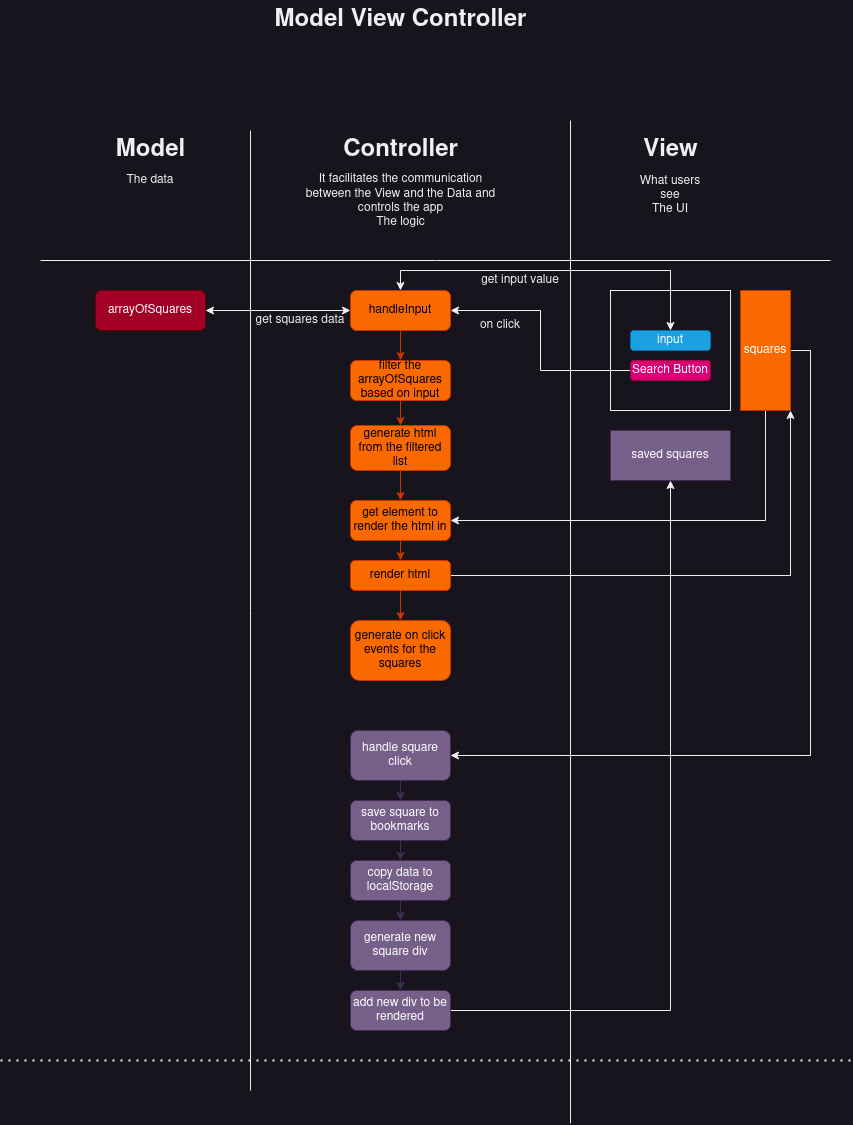

The diagram above was exported from draw.io. Its source (the exported page's mxGraphModel, read from the mxfile embedded in the PNG):
<mxGraphModel dx="781" dy="768" grid="1" gridSize="10" guides="1" tooltips="1" connect="1" arrows="1" fold="1" page="1" pageScale="1" pageWidth="850" pageHeight="1100" math="0" shadow="0">
  <root>
    <mxCell id="0" />
    <mxCell id="1" parent="0" />
    <mxCell id="cBDYBk-UNutECy794ylI-1" value="Model" style="text;strokeColor=none;fillColor=none;html=1;fontSize=24;fontStyle=1;verticalAlign=middle;align=center;" vertex="1" parent="1">
      <mxGeometry x="100" y="280" width="100" height="40" as="geometry" />
    </mxCell>
    <mxCell id="cBDYBk-UNutECy794ylI-2" value="Controller" style="text;strokeColor=none;fillColor=none;html=1;fontSize=24;fontStyle=1;verticalAlign=middle;align=center;" vertex="1" parent="1">
      <mxGeometry x="350" y="280" width="100" height="40" as="geometry" />
    </mxCell>
    <mxCell id="cBDYBk-UNutECy794ylI-3" value="View" style="text;strokeColor=none;fillColor=none;html=1;fontSize=24;fontStyle=1;verticalAlign=middle;align=center;" vertex="1" parent="1">
      <mxGeometry x="620" y="280" width="100" height="40" as="geometry" />
    </mxCell>
    <UserObject label="The data" placeholders="1" name="Variable" id="cBDYBk-UNutECy794ylI-4">
      <mxCell style="text;html=1;strokeColor=none;fillColor=none;align=center;verticalAlign=middle;whiteSpace=wrap;overflow=hidden;" vertex="1" parent="1">
        <mxGeometry x="110" y="320" width="80" height="20" as="geometry" />
      </mxCell>
    </UserObject>
    <mxCell id="cBDYBk-UNutECy794ylI-5" value="Model View Controller" style="text;strokeColor=none;fillColor=none;html=1;fontSize=24;fontStyle=1;verticalAlign=middle;align=center;" vertex="1" parent="1">
      <mxGeometry x="350" y="150" width="100" height="40" as="geometry" />
    </mxCell>
    <UserObject label="What users see&lt;br&gt;The UI" placeholders="1" name="Variable" id="cBDYBk-UNutECy794ylI-7">
      <mxCell style="text;html=1;strokeColor=none;fillColor=none;align=center;verticalAlign=middle;whiteSpace=wrap;overflow=hidden;" vertex="1" parent="1">
        <mxGeometry x="630" y="320" width="80" height="50" as="geometry" />
      </mxCell>
    </UserObject>
    <UserObject label="It facilitates the communication between the View and the Data and controls the app&lt;br&gt;The logic" placeholders="1" name="Variable" id="cBDYBk-UNutECy794ylI-9">
      <mxCell style="text;html=1;strokeColor=none;fillColor=none;align=center;verticalAlign=middle;whiteSpace=wrap;overflow=hidden;" vertex="1" parent="1">
        <mxGeometry x="302.5" y="320" width="195" height="60" as="geometry" />
      </mxCell>
    </UserObject>
    <mxCell id="cBDYBk-UNutECy794ylI-10" value="" style="endArrow=none;html=1;rounded=0;" edge="1" parent="1">
      <mxGeometry width="50" height="50" relative="1" as="geometry">
        <mxPoint x="40" y="410" as="sourcePoint" />
        <mxPoint x="830" y="410" as="targetPoint" />
      </mxGeometry>
    </mxCell>
    <mxCell id="cBDYBk-UNutECy794ylI-11" value="" style="endArrow=none;html=1;rounded=0;" edge="1" parent="1">
      <mxGeometry width="50" height="50" relative="1" as="geometry">
        <mxPoint x="250" y="1240" as="sourcePoint" />
        <mxPoint x="250" y="280" as="targetPoint" />
      </mxGeometry>
    </mxCell>
    <mxCell id="cBDYBk-UNutECy794ylI-12" value="" style="endArrow=none;html=1;rounded=0;" edge="1" parent="1">
      <mxGeometry width="50" height="50" relative="1" as="geometry">
        <mxPoint x="570" y="1272.857142857143" as="sourcePoint" />
        <mxPoint x="570" y="270" as="targetPoint" />
      </mxGeometry>
    </mxCell>
    <mxCell id="cBDYBk-UNutECy794ylI-14" value="" style="rounded=0;whiteSpace=wrap;html=1;" vertex="1" parent="1">
      <mxGeometry x="610" y="440" width="120" height="120" as="geometry" />
    </mxCell>
    <mxCell id="cBDYBk-UNutECy794ylI-15" value="input" style="rounded=1;whiteSpace=wrap;html=1;fillColor=#1ba1e2;fontColor=#ffffff;strokeColor=#006EAF;" vertex="1" parent="1">
      <mxGeometry x="630" y="480" width="80" height="20" as="geometry" />
    </mxCell>
    <mxCell id="cBDYBk-UNutECy794ylI-21" style="edgeStyle=orthogonalEdgeStyle;rounded=0;orthogonalLoop=1;jettySize=auto;html=1;exitX=0;exitY=0.5;exitDx=0;exitDy=0;entryX=1;entryY=0.5;entryDx=0;entryDy=0;" edge="1" parent="1" source="cBDYBk-UNutECy794ylI-16" target="cBDYBk-UNutECy794ylI-20">
      <mxGeometry relative="1" as="geometry" />
    </mxCell>
    <mxCell id="cBDYBk-UNutECy794ylI-16" value="Search Button" style="rounded=1;whiteSpace=wrap;html=1;fillColor=#d80073;fontColor=#ffffff;strokeColor=#A50040;" vertex="1" parent="1">
      <mxGeometry x="630" y="510" width="80" height="20" as="geometry" />
    </mxCell>
    <mxCell id="cBDYBk-UNutECy794ylI-17" value="arrayOfSquares" style="rounded=1;whiteSpace=wrap;html=1;fillColor=#a20025;fontColor=#ffffff;strokeColor=#6F0000;" vertex="1" parent="1">
      <mxGeometry x="95" y="440" width="110" height="40" as="geometry" />
    </mxCell>
    <mxCell id="cBDYBk-UNutECy794ylI-33" style="edgeStyle=orthogonalEdgeStyle;rounded=0;orthogonalLoop=1;jettySize=auto;html=1;exitX=0.5;exitY=1;exitDx=0;exitDy=0;entryX=1;entryY=0.5;entryDx=0;entryDy=0;" edge="1" parent="1" source="cBDYBk-UNutECy794ylI-18" target="cBDYBk-UNutECy794ylI-32">
      <mxGeometry relative="1" as="geometry" />
    </mxCell>
    <mxCell id="cBDYBk-UNutECy794ylI-42" style="edgeStyle=orthogonalEdgeStyle;rounded=0;orthogonalLoop=1;jettySize=auto;html=1;exitX=1;exitY=0.5;exitDx=0;exitDy=0;entryX=1;entryY=0.5;entryDx=0;entryDy=0;" edge="1" parent="1" source="cBDYBk-UNutECy794ylI-18" target="cBDYBk-UNutECy794ylI-41">
      <mxGeometry relative="1" as="geometry" />
    </mxCell>
    <mxCell id="cBDYBk-UNutECy794ylI-18" value="&lt;font color=&quot;#ffffff&quot;&gt;squares&lt;/font&gt;" style="rounded=0;whiteSpace=wrap;html=1;fillColor=#fa6800;fontColor=#000000;strokeColor=#C73500;" vertex="1" parent="1">
      <mxGeometry x="740" y="440" width="50" height="120" as="geometry" />
    </mxCell>
    <mxCell id="cBDYBk-UNutECy794ylI-19" value="saved squares" style="rounded=0;whiteSpace=wrap;html=1;fillColor=#76608a;fontColor=#ffffff;strokeColor=#432D57;" vertex="1" parent="1">
      <mxGeometry x="610" y="580" width="120" height="50" as="geometry" />
    </mxCell>
    <mxCell id="cBDYBk-UNutECy794ylI-30" style="edgeStyle=orthogonalEdgeStyle;rounded=0;orthogonalLoop=1;jettySize=auto;html=1;exitX=0.5;exitY=1;exitDx=0;exitDy=0;entryX=0.5;entryY=0;entryDx=0;entryDy=0;fillColor=#fa6800;strokeColor=#C73500;" edge="1" parent="1" source="cBDYBk-UNutECy794ylI-20" target="cBDYBk-UNutECy794ylI-29">
      <mxGeometry relative="1" as="geometry" />
    </mxCell>
    <mxCell id="cBDYBk-UNutECy794ylI-20" value="handleInput" style="rounded=1;whiteSpace=wrap;html=1;fillColor=#fa6800;fontColor=#000000;strokeColor=#C73500;" vertex="1" parent="1">
      <mxGeometry x="350" y="440" width="100" height="40" as="geometry" />
    </mxCell>
    <mxCell id="cBDYBk-UNutECy794ylI-22" value="on click" style="text;html=1;strokeColor=none;fillColor=none;align=center;verticalAlign=middle;whiteSpace=wrap;rounded=0;" vertex="1" parent="1">
      <mxGeometry x="470" y="460" width="60" height="30" as="geometry" />
    </mxCell>
    <mxCell id="cBDYBk-UNutECy794ylI-25" value="" style="endArrow=classic;startArrow=classic;html=1;rounded=0;entryX=0.5;entryY=0;entryDx=0;entryDy=0;exitX=0.5;exitY=0;exitDx=0;exitDy=0;" edge="1" parent="1" source="cBDYBk-UNutECy794ylI-20" target="cBDYBk-UNutECy794ylI-15">
      <mxGeometry width="50" height="50" relative="1" as="geometry">
        <mxPoint x="400" y="420" as="sourcePoint" />
        <mxPoint x="370" y="510" as="targetPoint" />
        <Array as="points">
          <mxPoint x="400" y="420" />
          <mxPoint x="670" y="420" />
        </Array>
      </mxGeometry>
    </mxCell>
    <UserObject label="get input value" placeholders="1" name="Variable" id="cBDYBk-UNutECy794ylI-26">
      <mxCell style="text;html=1;strokeColor=none;fillColor=none;align=center;verticalAlign=middle;whiteSpace=wrap;overflow=hidden;" vertex="1" parent="1">
        <mxGeometry x="480" y="420" width="80" height="20" as="geometry" />
      </mxCell>
    </UserObject>
    <mxCell id="cBDYBk-UNutECy794ylI-27" value="" style="endArrow=classic;startArrow=classic;html=1;rounded=0;exitX=1;exitY=0.5;exitDx=0;exitDy=0;entryX=0;entryY=0.5;entryDx=0;entryDy=0;" edge="1" parent="1" source="cBDYBk-UNutECy794ylI-17" target="cBDYBk-UNutECy794ylI-20">
      <mxGeometry width="50" height="50" relative="1" as="geometry">
        <mxPoint x="400" y="520" as="sourcePoint" />
        <mxPoint x="450" y="470" as="targetPoint" />
      </mxGeometry>
    </mxCell>
    <UserObject label="get squares data" placeholders="1" name="Variable" id="cBDYBk-UNutECy794ylI-28">
      <mxCell style="text;html=1;strokeColor=none;fillColor=none;align=center;verticalAlign=middle;whiteSpace=wrap;overflow=hidden;" vertex="1" parent="1">
        <mxGeometry x="250" y="460" width="100" height="20" as="geometry" />
      </mxCell>
    </UserObject>
    <mxCell id="cBDYBk-UNutECy794ylI-34" style="edgeStyle=orthogonalEdgeStyle;rounded=0;orthogonalLoop=1;jettySize=auto;html=1;exitX=0.5;exitY=1;exitDx=0;exitDy=0;entryX=0.5;entryY=0;entryDx=0;entryDy=0;fillColor=#fa6800;strokeColor=#C73500;" edge="1" parent="1" source="cBDYBk-UNutECy794ylI-29" target="cBDYBk-UNutECy794ylI-31">
      <mxGeometry relative="1" as="geometry" />
    </mxCell>
    <mxCell id="cBDYBk-UNutECy794ylI-29" value="filter the arrayOfSquares&lt;br&gt;based on input" style="rounded=1;whiteSpace=wrap;html=1;fillColor=#fa6800;fontColor=#000000;strokeColor=#C73500;" vertex="1" parent="1">
      <mxGeometry x="350" y="510" width="100" height="40" as="geometry" />
    </mxCell>
    <mxCell id="cBDYBk-UNutECy794ylI-35" style="edgeStyle=orthogonalEdgeStyle;rounded=0;orthogonalLoop=1;jettySize=auto;html=1;exitX=0.5;exitY=1;exitDx=0;exitDy=0;entryX=0.5;entryY=0;entryDx=0;entryDy=0;fillColor=#fa6800;strokeColor=#C73500;" edge="1" parent="1" source="cBDYBk-UNutECy794ylI-31" target="cBDYBk-UNutECy794ylI-32">
      <mxGeometry relative="1" as="geometry" />
    </mxCell>
    <mxCell id="cBDYBk-UNutECy794ylI-31" value="generate html from the filtered list" style="rounded=1;whiteSpace=wrap;html=1;fillColor=#fa6800;fontColor=#000000;strokeColor=#C73500;" vertex="1" parent="1">
      <mxGeometry x="350" y="575" width="100" height="45" as="geometry" />
    </mxCell>
    <mxCell id="cBDYBk-UNutECy794ylI-37" style="edgeStyle=orthogonalEdgeStyle;rounded=0;orthogonalLoop=1;jettySize=auto;html=1;exitX=0.5;exitY=1;exitDx=0;exitDy=0;entryX=0.5;entryY=0;entryDx=0;entryDy=0;fillColor=#fa6800;strokeColor=#C73500;" edge="1" parent="1" source="cBDYBk-UNutECy794ylI-32" target="cBDYBk-UNutECy794ylI-36">
      <mxGeometry relative="1" as="geometry" />
    </mxCell>
    <mxCell id="cBDYBk-UNutECy794ylI-32" value="get element to render the html in" style="rounded=1;whiteSpace=wrap;html=1;fillColor=#fa6800;fontColor=#000000;strokeColor=#C73500;" vertex="1" parent="1">
      <mxGeometry x="350" y="650" width="100" height="40" as="geometry" />
    </mxCell>
    <mxCell id="cBDYBk-UNutECy794ylI-38" style="edgeStyle=orthogonalEdgeStyle;rounded=0;orthogonalLoop=1;jettySize=auto;html=1;exitX=1;exitY=0.5;exitDx=0;exitDy=0;entryX=1;entryY=1;entryDx=0;entryDy=0;" edge="1" parent="1" source="cBDYBk-UNutECy794ylI-36" target="cBDYBk-UNutECy794ylI-18">
      <mxGeometry relative="1" as="geometry" />
    </mxCell>
    <mxCell id="cBDYBk-UNutECy794ylI-40" style="edgeStyle=orthogonalEdgeStyle;rounded=0;orthogonalLoop=1;jettySize=auto;html=1;exitX=0.5;exitY=1;exitDx=0;exitDy=0;entryX=0.5;entryY=0;entryDx=0;entryDy=0;fillColor=#fa6800;strokeColor=#C73500;" edge="1" parent="1" source="cBDYBk-UNutECy794ylI-36" target="cBDYBk-UNutECy794ylI-39">
      <mxGeometry relative="1" as="geometry" />
    </mxCell>
    <mxCell id="cBDYBk-UNutECy794ylI-36" value="render html" style="rounded=1;whiteSpace=wrap;html=1;fillColor=#fa6800;fontColor=#000000;strokeColor=#C73500;" vertex="1" parent="1">
      <mxGeometry x="350" y="710" width="100" height="30" as="geometry" />
    </mxCell>
    <mxCell id="cBDYBk-UNutECy794ylI-39" value="&lt;div&gt;generate on click&lt;/div&gt;&lt;div&gt;events for the squares&lt;br&gt;&lt;/div&gt;" style="rounded=1;whiteSpace=wrap;html=1;fillColor=#fa6800;fontColor=#000000;strokeColor=#C73500;" vertex="1" parent="1">
      <mxGeometry x="350" y="770" width="100" height="60" as="geometry" />
    </mxCell>
    <mxCell id="cBDYBk-UNutECy794ylI-46" style="edgeStyle=orthogonalEdgeStyle;rounded=0;orthogonalLoop=1;jettySize=auto;html=1;exitX=0.5;exitY=1;exitDx=0;exitDy=0;entryX=0.5;entryY=0;entryDx=0;entryDy=0;fillColor=#76608a;strokeColor=#432D57;" edge="1" parent="1" source="cBDYBk-UNutECy794ylI-41" target="cBDYBk-UNutECy794ylI-45">
      <mxGeometry relative="1" as="geometry" />
    </mxCell>
    <mxCell id="cBDYBk-UNutECy794ylI-41" value="handle square click" style="rounded=1;whiteSpace=wrap;html=1;fillColor=#76608a;fontColor=#ffffff;strokeColor=#432D57;" vertex="1" parent="1">
      <mxGeometry x="350" y="880" width="100" height="50" as="geometry" />
    </mxCell>
    <mxCell id="cBDYBk-UNutECy794ylI-53" style="edgeStyle=orthogonalEdgeStyle;rounded=0;orthogonalLoop=1;jettySize=auto;html=1;exitX=0.5;exitY=1;exitDx=0;exitDy=0;entryX=0.5;entryY=0;entryDx=0;entryDy=0;fillColor=#76608a;strokeColor=#432D57;" edge="1" parent="1" source="cBDYBk-UNutECy794ylI-43" target="cBDYBk-UNutECy794ylI-52">
      <mxGeometry relative="1" as="geometry" />
    </mxCell>
    <mxCell id="cBDYBk-UNutECy794ylI-43" value="generate new square div" style="rounded=1;whiteSpace=wrap;html=1;fillColor=#76608a;fontColor=#ffffff;strokeColor=#432D57;" vertex="1" parent="1">
      <mxGeometry x="350" y="1070" width="100" height="50" as="geometry" />
    </mxCell>
    <mxCell id="cBDYBk-UNutECy794ylI-50" style="edgeStyle=orthogonalEdgeStyle;rounded=0;orthogonalLoop=1;jettySize=auto;html=1;exitX=0.5;exitY=1;exitDx=0;exitDy=0;entryX=0.5;entryY=0;entryDx=0;entryDy=0;fillColor=#76608a;strokeColor=#432D57;" edge="1" parent="1" source="cBDYBk-UNutECy794ylI-45" target="cBDYBk-UNutECy794ylI-48">
      <mxGeometry relative="1" as="geometry" />
    </mxCell>
    <mxCell id="cBDYBk-UNutECy794ylI-45" value="save square to bookmarks" style="rounded=1;whiteSpace=wrap;html=1;fillColor=#76608a;fontColor=#ffffff;strokeColor=#432D57;" vertex="1" parent="1">
      <mxGeometry x="350" y="950" width="100" height="40" as="geometry" />
    </mxCell>
    <mxCell id="cBDYBk-UNutECy794ylI-51" style="edgeStyle=orthogonalEdgeStyle;rounded=0;orthogonalLoop=1;jettySize=auto;html=1;exitX=0.5;exitY=1;exitDx=0;exitDy=0;entryX=0.5;entryY=0;entryDx=0;entryDy=0;fillColor=#76608a;strokeColor=#432D57;" edge="1" parent="1" source="cBDYBk-UNutECy794ylI-48" target="cBDYBk-UNutECy794ylI-43">
      <mxGeometry relative="1" as="geometry" />
    </mxCell>
    <mxCell id="cBDYBk-UNutECy794ylI-48" value="copy data to localStorage" style="rounded=1;whiteSpace=wrap;html=1;fillColor=#76608a;fontColor=#ffffff;strokeColor=#432D57;" vertex="1" parent="1">
      <mxGeometry x="350" y="1010" width="100" height="40" as="geometry" />
    </mxCell>
    <mxCell id="cBDYBk-UNutECy794ylI-54" style="edgeStyle=orthogonalEdgeStyle;rounded=0;orthogonalLoop=1;jettySize=auto;html=1;exitX=1;exitY=0.5;exitDx=0;exitDy=0;entryX=0.5;entryY=1;entryDx=0;entryDy=0;" edge="1" parent="1" source="cBDYBk-UNutECy794ylI-52" target="cBDYBk-UNutECy794ylI-19">
      <mxGeometry relative="1" as="geometry" />
    </mxCell>
    <mxCell id="cBDYBk-UNutECy794ylI-52" value="add new div to be rendered" style="rounded=1;whiteSpace=wrap;html=1;fillColor=#76608a;fontColor=#ffffff;strokeColor=#432D57;" vertex="1" parent="1">
      <mxGeometry x="350" y="1140" width="100" height="40" as="geometry" />
    </mxCell>
    <mxCell id="cBDYBk-UNutECy794ylI-55" value="" style="endArrow=none;dashed=1;html=1;dashPattern=1 3;strokeWidth=2;rounded=0;" edge="1" parent="1">
      <mxGeometry width="50" height="50" relative="1" as="geometry">
        <mxPoint x="0.003529411764705781" y="1210" as="sourcePoint" />
        <mxPoint x="850" y="1210" as="targetPoint" />
      </mxGeometry>
    </mxCell>
  </root>
</mxGraphModel>